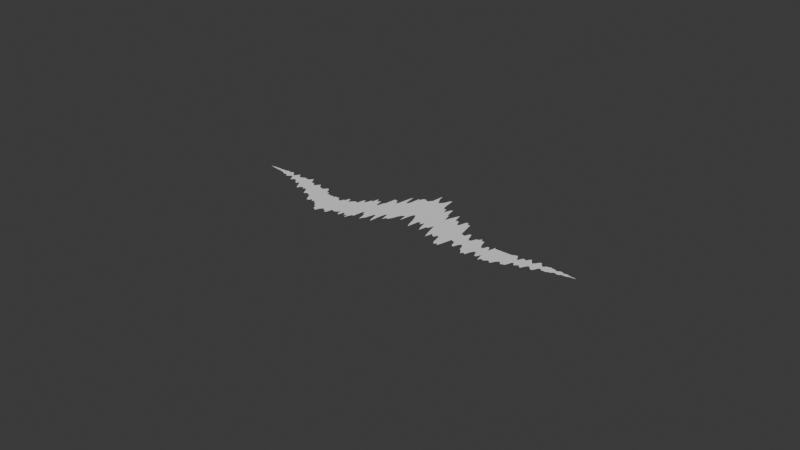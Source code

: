 # Source: crack.blend  (saved by Blender 4.4.32; exported with 4.5.12 LTS)
import bpy
from mathutils import Matrix  # noqa: F401  (used for matrix-valued properties, if any)

bpy.ops.wm.read_factory_settings(use_empty=True)
scene = bpy.context.scene
scene.name = 'Scene'

# ---- collections
col_collection = bpy.data.collections.new('Collection'); scene.collection.children.link(col_collection)

# ---- node groups
ng_crack = bpy.data.node_groups.new('Crack', 'GeometryNodeTree')
_s = ng_crack.interface.new_socket(name='Geometry', in_out='OUTPUT', socket_type='NodeSocketGeometry')
_s = ng_crack.interface.new_socket(name='Geometry', in_out='INPUT', socket_type='NodeSocketGeometry')
ng_crack.is_modifier = True
_N = ng_crack.nodes; _L = ng_crack.links
n0 = _N.new('NodeGroupInput'); n0.name = 'Group Input'; n0.location = (-1925, -110)
n1 = _N.new('NodeGroupOutput'); n1.name = 'Group Output'; n1.location = (4537, -297)
n2 = _N.new('GeometryNodeSubdivideCurve'); n2.name = 'Subdivide Curve'; n2.location = (-1179, -32)
n2.inputs[1].default_value = 50
n3 = _N.new('GeometryNodeSetPosition'); n3.name = 'Set Position'; n3.location = (137, -77)
n4 = _N.new('ShaderNodeTexNoise'); n4.name = 'Noise Texture'; n4.location = (-568, -198)
n4.noise_dimensions = '2D'
n4.inputs[3].default_value = 0.1
n5 = _N.new('ShaderNodeCombineXYZ'); n5.name = 'Combine XYZ'; n5.location = (-145, -153)
n6 = _N.new('GeometryNodeSetPosition'); n6.name = 'Set Position.001'; n6.location = (395, 405)
n7 = _N.new('ShaderNodeTexNoise'); n7.name = 'Noise Texture.001'; n7.location = (-707, 390)
n7.noise_dimensions = '2D'
n7.inputs[3].default_value = 0.1
n8 = _N.new('ShaderNodeCombineXYZ'); n8.name = 'Combine XYZ.001'; n8.location = (-101, 452)
n9 = _N.new('ShaderNodeMath'); n9.name = 'Math'; n9.location = (-480, 426)
n9.operation = 'MULTIPLY'
n9.inputs[1].default_value = -1.0
n10 = _N.new('GeometryNodeJoinGeometry'); n10.name = 'Join Geometry'; n10.location = (1126, -27)
n11 = _N.new('GeometryNodeFillCurve'); n11.name = 'Fill Curve'; n11.location = (3274, -38)
n12 = _N.new('GeometryNodeSetPosition'); n12.name = 'Set Position.002'; n12.location = (2477, -24)
n13 = _N.new('GeometryNodeInputPosition'); n13.name = 'Position'; n13.location = (927, -453)
n14 = _N.new('ShaderNodeSeparateXYZ'); n14.name = 'Separate XYZ'; n14.location = (1216, -394)
n15 = _N.new('ShaderNodeCombineXYZ'); n15.name = 'Combine XYZ.002'; n15.location = (2198, -217)
n16 = _N.new('GeometryNodeReverseCurve'); n16.name = 'Reverse Curve'; n16.location = (625, -136)
n17 = _N.new('ShaderNodeMath'); n17.name = 'Math.001'; n17.location = (2160, -432)
n17.operation = 'MULTIPLY'
n18 = _N.new('ShaderNodeValue'); n18.name = 'Value'; n18.location = (1391, -749)
n18.label = 'Smoothing Length'
n18.outputs[0].default_value = 2.0
n19 = _N.new('ShaderNodeMath'); n19.name = 'Math.003'; n19.location = (1856, -581)
n19.operation = 'DIVIDE'
n20 = _N.new('ShaderNodeMath'); n20.name = 'Math.004'; n20.location = (1458, -560)
n20.operation = 'ABSOLUTE'
n21 = _N.new('ShaderNodeMath'); n21.name = 'Math.002'; n21.location = (2101, -631)
n21.operation = 'SUBTRACT'
n21.inputs[0].default_value = 1.0
n22 = _N.new('GeometryNodeCurveSplineType'); n22.name = 'Set Spline Type'; n22.location = (-1580, -67)
n23 = _N.new('ShaderNodeMath'); n23.name = 'Math.005'; n23.location = (-281, 455)
n23.operation = 'MULTIPLY'
n24 = _N.new('ShaderNodeMath'); n24.name = 'Math.006'; n24.location = (-325, -150)
n24.operation = 'MULTIPLY'
n25 = _N.new('ShaderNodeValue'); n25.name = 'Value.001'; n25.location = (-1123, -331)
n25.outputs[0].default_value = 0.5
n26 = _N.new('ShaderNodeValue'); n26.name = 'Value.002'; n26.location = (-1209, 302)
n26.outputs[0].default_value = 19.3
_L.new(n2.outputs[0], n3.inputs[0])
_L.new(n5.outputs[0], n3.inputs[3])
_L.new(n24.outputs[0], n5.inputs[1])
_L.new(n23.outputs[0], n8.inputs[1])
_L.new(n2.outputs[0], n6.inputs[0])
_L.new(n8.outputs[0], n6.inputs[3])
_L.new(n7.outputs[0], n9.inputs[0])
_L.new(n15.outputs[0], n12.inputs[2])
_L.new(n13.outputs[0], n14.inputs[0])
_L.new(n10.outputs[0], n12.inputs[0])
_L.new(n12.outputs[0], n11.inputs[0])
_L.new(n14.outputs[0], n15.inputs[0])
_L.new(n14.outputs[2], n15.inputs[2])
_L.new(n14.outputs[1], n17.inputs[0])
_L.new(n17.outputs[0], n15.inputs[1])
_L.new(n18.outputs[0], n19.inputs[1])
_L.new(n14.outputs[0], n20.inputs[0])
_L.new(n19.outputs[0], n21.inputs[1])
_L.new(n21.outputs[0], n17.inputs[1])
_L.new(n20.outputs[0], n19.inputs[0])
_L.new(n3.outputs[0], n16.inputs[0])
_L.new(n16.outputs[0], n10.inputs[0])
_L.new(n6.outputs[0], n10.inputs[0])
_L.new(n22.outputs[0], n2.inputs[0])
_L.new(n0.outputs[0], n22.inputs[0])
_L.new(n11.outputs[0], n1.inputs[0])
_L.new(n9.outputs[0], n23.inputs[0])
_L.new(n4.outputs[0], n24.inputs[0])
_L.new(n25.outputs[0], n24.inputs[1])
_L.new(n25.outputs[0], n23.inputs[1])
_L.new(n26.outputs[0], n7.inputs[2])
_L.new(n26.outputs[0], n4.inputs[2])
n1.is_active_output = True

# ---- world
world_world = bpy.data.worlds.new('World'); scene.world = world_world
world_world.use_nodes = True; world_world.node_tree.nodes.clear()
_N = world_world.node_tree.nodes; _L = world_world.node_tree.links
n0 = _N.new('ShaderNodeOutputWorld'); n0.name = 'World Output'; n0.location = (300, 300)
n1 = _N.new('ShaderNodeBackground'); n1.name = 'Background'; n1.location = (10, 300)
n1.inputs[0].default_value = (0.05088, 0.05088, 0.05088, 1.0)
_L.new(n1.outputs[0], n0.inputs[0])
n0.is_active_output = True
world_world.color = (0.05088, 0.05088, 0.05088)
world_world.sun_shadow_jitter_overblur = 0.0

# ---- curves / text
cu_nurbspath = bpy.data.curves.new('NurbsPath', 'CURVE')
cu_nurbspath.dimensions = '3D'
_sp = cu_nurbspath.splines.new('NURBS'); _sp.points.add(4)
_sp.points.foreach_set('co', [-2.0, 0.0, 0.0, 1.0, -0.8638, -0.5494, -0.03506, 1.0, 0.01414, 0.2736, -0.05026, 1.0, 1.165, -0.3369, -0.08246, 1.0, 2.0, 0.0, 0.0, 1.0])
_sp.order_u = 5
_sp.order_v = 0
_sp.use_endpoint_u = True
cu_nurbspath.use_path = True
cu_nurbspath.fill_mode = 'FULL'

# ---- objects
ob_nurbspath = bpy.data.objects.new('NurbsPath', cu_nurbspath)

# ---- transforms, parenting, visibility, modifiers, constraints
ob_nurbspath.location = (0.0, 0.0, 0.0)
_m = ob_nurbspath.modifiers.new('GeometryNodes', 'NODES')
_m.node_group = ng_crack

# ---- collection membership
col_collection.objects.link(ob_nurbspath)

# ---- scene / render settings (as saved in the file)
scene.frame_start = 1; scene.frame_end = 250; scene.frame_set(29)
scene.render.engine = 'BLENDER_EEVEE_NEXT'
bpy.context.view_layer.update()

# ---- added for rendering (the .blend has no active camera and no usable light): camera, sun
cam_auto = bpy.data.cameras.new('AutoCamera')
cam_auto.lens = 50.0
cam_auto.sensor_width = 36.0
cam_auto.clip_end = 1000.0
ob_auto_camera = bpy.data.objects.new('AutoCamera', cam_auto)
scene.collection.objects.link(ob_auto_camera)
ob_auto_camera.location = (6.43053, -7.85453, 5.1032)
ob_auto_camera.rotation_euler = (1.09748, -7.21219e-08, 0.694738)
scene.camera = ob_auto_camera
light_auto_sun = bpy.data.lights.new('AutoSun', 'SUN')
light_auto_sun.energy = 3.0
light_auto_sun.angle = 0.0523599
ob_auto_sun = bpy.data.objects.new('AutoSun', light_auto_sun)
scene.collection.objects.link(ob_auto_sun)
ob_auto_sun.rotation_euler = (0.872665, 0.174533, 0.523599)
bpy.context.view_layer.update()

